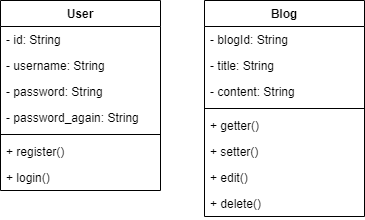

The diagram above was exported from draw.io. Its source (the exported page's mxGraphModel, read from the mxfile embedded in the PNG):
<mxGraphModel dx="868" dy="482" grid="1" gridSize="10" guides="1" tooltips="1" connect="1" arrows="1" fold="1" page="1" pageScale="1" pageWidth="827" pageHeight="1169" math="0" shadow="0">
  <root>
    <mxCell id="0" />
    <mxCell id="1" parent="0" />
    <mxCell id="BGDfD64KPP-HDOuQ34qw-1" value="User" style="swimlane;fontStyle=1;align=center;verticalAlign=top;childLayout=stackLayout;horizontal=1;startSize=26;horizontalStack=0;resizeParent=1;resizeParentMax=0;resizeLast=0;collapsible=1;marginBottom=0;" parent="1" vertex="1">
      <mxGeometry x="50" y="40" width="160" height="190" as="geometry">
        <mxRectangle x="40" y="40" width="60" height="26" as="alternateBounds" />
      </mxGeometry>
    </mxCell>
    <mxCell id="U4o_d2_peSZYe-5fcDGZ-3" value="- id: String" style="text;strokeColor=none;fillColor=none;align=left;verticalAlign=top;spacingLeft=4;spacingRight=4;overflow=hidden;rotatable=0;points=[[0,0.5],[1,0.5]];portConstraint=eastwest;" parent="BGDfD64KPP-HDOuQ34qw-1" vertex="1">
      <mxGeometry y="26" width="160" height="26" as="geometry" />
    </mxCell>
    <mxCell id="BGDfD64KPP-HDOuQ34qw-2" value="- username: String" style="text;strokeColor=none;fillColor=none;align=left;verticalAlign=top;spacingLeft=4;spacingRight=4;overflow=hidden;rotatable=0;points=[[0,0.5],[1,0.5]];portConstraint=eastwest;" parent="BGDfD64KPP-HDOuQ34qw-1" vertex="1">
      <mxGeometry y="52" width="160" height="26" as="geometry" />
    </mxCell>
    <mxCell id="BGDfD64KPP-HDOuQ34qw-9" value="- password: String" style="text;strokeColor=none;fillColor=none;align=left;verticalAlign=top;spacingLeft=4;spacingRight=4;overflow=hidden;rotatable=0;points=[[0,0.5],[1,0.5]];portConstraint=eastwest;" parent="BGDfD64KPP-HDOuQ34qw-1" vertex="1">
      <mxGeometry y="78" width="160" height="26" as="geometry" />
    </mxCell>
    <mxCell id="U4o_d2_peSZYe-5fcDGZ-4" value="- password_again: String" style="text;strokeColor=none;fillColor=none;align=left;verticalAlign=top;spacingLeft=4;spacingRight=4;overflow=hidden;rotatable=0;points=[[0,0.5],[1,0.5]];portConstraint=eastwest;" parent="BGDfD64KPP-HDOuQ34qw-1" vertex="1">
      <mxGeometry y="104" width="160" height="26" as="geometry" />
    </mxCell>
    <mxCell id="BGDfD64KPP-HDOuQ34qw-3" value="" style="line;strokeWidth=1;fillColor=none;align=left;verticalAlign=middle;spacingTop=-1;spacingLeft=3;spacingRight=3;rotatable=0;labelPosition=right;points=[];portConstraint=eastwest;" parent="BGDfD64KPP-HDOuQ34qw-1" vertex="1">
      <mxGeometry y="130" width="160" height="8" as="geometry" />
    </mxCell>
    <mxCell id="BGDfD64KPP-HDOuQ34qw-20" value="+ register()" style="text;strokeColor=none;fillColor=none;align=left;verticalAlign=top;spacingLeft=4;spacingRight=4;overflow=hidden;rotatable=0;points=[[0,0.5],[1,0.5]];portConstraint=eastwest;" parent="BGDfD64KPP-HDOuQ34qw-1" vertex="1">
      <mxGeometry y="138" width="160" height="26" as="geometry" />
    </mxCell>
    <mxCell id="BGDfD64KPP-HDOuQ34qw-4" value="+ login()" style="text;strokeColor=none;fillColor=none;align=left;verticalAlign=top;spacingLeft=4;spacingRight=4;overflow=hidden;rotatable=0;points=[[0,0.5],[1,0.5]];portConstraint=eastwest;" parent="BGDfD64KPP-HDOuQ34qw-1" vertex="1">
      <mxGeometry y="164" width="160" height="26" as="geometry" />
    </mxCell>
    <mxCell id="BGDfD64KPP-HDOuQ34qw-23" value="Blog" style="swimlane;fontStyle=1;align=center;verticalAlign=top;childLayout=stackLayout;horizontal=1;startSize=26;horizontalStack=0;resizeParent=1;resizeParentMax=0;resizeLast=0;collapsible=1;marginBottom=0;" parent="1" vertex="1">
      <mxGeometry x="254" y="40" width="160" height="216" as="geometry">
        <mxRectangle x="40" y="40" width="60" height="26" as="alternateBounds" />
      </mxGeometry>
    </mxCell>
    <mxCell id="BGDfD64KPP-HDOuQ34qw-25" value="- blogId: String " style="text;strokeColor=none;fillColor=none;align=left;verticalAlign=top;spacingLeft=4;spacingRight=4;overflow=hidden;rotatable=0;points=[[0,0.5],[1,0.5]];portConstraint=eastwest;" parent="BGDfD64KPP-HDOuQ34qw-23" vertex="1">
      <mxGeometry y="26" width="160" height="26" as="geometry" />
    </mxCell>
    <mxCell id="U4o_d2_peSZYe-5fcDGZ-6" value="- title: String " style="text;strokeColor=none;fillColor=none;align=left;verticalAlign=top;spacingLeft=4;spacingRight=4;overflow=hidden;rotatable=0;points=[[0,0.5],[1,0.5]];portConstraint=eastwest;" parent="BGDfD64KPP-HDOuQ34qw-23" vertex="1">
      <mxGeometry y="52" width="160" height="26" as="geometry" />
    </mxCell>
    <mxCell id="BGDfD64KPP-HDOuQ34qw-33" value="- content: String " style="text;strokeColor=none;fillColor=none;align=left;verticalAlign=top;spacingLeft=4;spacingRight=4;overflow=hidden;rotatable=0;points=[[0,0.5],[1,0.5]];portConstraint=eastwest;" parent="BGDfD64KPP-HDOuQ34qw-23" vertex="1">
      <mxGeometry y="78" width="160" height="26" as="geometry" />
    </mxCell>
    <mxCell id="BGDfD64KPP-HDOuQ34qw-26" value="" style="line;strokeWidth=1;fillColor=none;align=left;verticalAlign=middle;spacingTop=-1;spacingLeft=3;spacingRight=3;rotatable=0;labelPosition=right;points=[];portConstraint=eastwest;" parent="BGDfD64KPP-HDOuQ34qw-23" vertex="1">
      <mxGeometry y="104" width="160" height="8" as="geometry" />
    </mxCell>
    <mxCell id="BGDfD64KPP-HDOuQ34qw-34" value="+ getter()" style="text;strokeColor=none;fillColor=none;align=left;verticalAlign=top;spacingLeft=4;spacingRight=4;overflow=hidden;rotatable=0;points=[[0,0.5],[1,0.5]];portConstraint=eastwest;" parent="BGDfD64KPP-HDOuQ34qw-23" vertex="1">
      <mxGeometry y="112" width="160" height="26" as="geometry" />
    </mxCell>
    <mxCell id="BGDfD64KPP-HDOuQ34qw-35" value="+ setter()" style="text;strokeColor=none;fillColor=none;align=left;verticalAlign=top;spacingLeft=4;spacingRight=4;overflow=hidden;rotatable=0;points=[[0,0.5],[1,0.5]];portConstraint=eastwest;" parent="BGDfD64KPP-HDOuQ34qw-23" vertex="1">
      <mxGeometry y="138" width="160" height="26" as="geometry" />
    </mxCell>
    <mxCell id="BGDfD64KPP-HDOuQ34qw-41" value="+ edit()" style="text;strokeColor=none;fillColor=none;align=left;verticalAlign=top;spacingLeft=4;spacingRight=4;overflow=hidden;rotatable=0;points=[[0,0.5],[1,0.5]];portConstraint=eastwest;" parent="BGDfD64KPP-HDOuQ34qw-23" vertex="1">
      <mxGeometry y="164" width="160" height="26" as="geometry" />
    </mxCell>
    <mxCell id="U4o_d2_peSZYe-5fcDGZ-9" value="+ delete()" style="text;strokeColor=none;fillColor=none;align=left;verticalAlign=top;spacingLeft=4;spacingRight=4;overflow=hidden;rotatable=0;points=[[0,0.5],[1,0.5]];portConstraint=eastwest;" parent="BGDfD64KPP-HDOuQ34qw-23" vertex="1">
      <mxGeometry y="190" width="160" height="26" as="geometry" />
    </mxCell>
  </root>
</mxGraphModel>